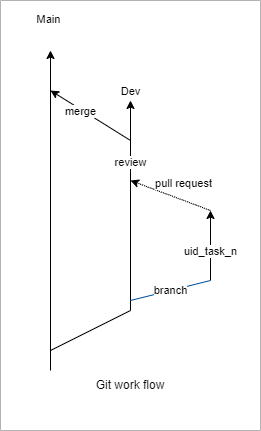

The diagram above was exported from draw.io. Its source (the exported page's mxGraphModel, read from the mxfile embedded in the PNG):
<mxGraphModel dx="850" dy="557" grid="1" gridSize="10" guides="1" tooltips="1" connect="1" arrows="1" fold="1" page="1" pageScale="1" pageWidth="850" pageHeight="1100" math="0" shadow="0">
  <root>
    <mxCell id="0" />
    <mxCell id="1" parent="0" />
    <mxCell id="2" value="" style="endArrow=classic;html=1;" edge="1" parent="1">
      <mxGeometry width="50" height="50" relative="1" as="geometry">
        <mxPoint x="110" y="490" as="sourcePoint" />
        <mxPoint x="110" y="170" as="targetPoint" />
      </mxGeometry>
    </mxCell>
    <mxCell id="3" value="Main" style="edgeLabel;html=1;align=center;verticalAlign=middle;resizable=0;points=[];" vertex="1" connectable="0" parent="2">
      <mxGeometry x="0.601" y="3" relative="1" as="geometry">
        <mxPoint y="-96" as="offset" />
      </mxGeometry>
    </mxCell>
    <mxCell id="4" value="" style="endArrow=classic;html=1;" edge="1" parent="1">
      <mxGeometry width="50" height="50" relative="1" as="geometry">
        <mxPoint x="190" y="430" as="sourcePoint" />
        <mxPoint x="190" y="220" as="targetPoint" />
      </mxGeometry>
    </mxCell>
    <mxCell id="5" value="Dev" style="edgeLabel;html=1;align=center;verticalAlign=middle;resizable=0;points=[];" vertex="1" connectable="0" parent="4">
      <mxGeometry x="0.5911" y="1" relative="1" as="geometry">
        <mxPoint y="-53" as="offset" />
      </mxGeometry>
    </mxCell>
    <mxCell id="6" value="" style="endArrow=none;html=1;" edge="1" parent="1">
      <mxGeometry width="50" height="50" relative="1" as="geometry">
        <mxPoint x="110" y="470" as="sourcePoint" />
        <mxPoint x="190" y="430" as="targetPoint" />
      </mxGeometry>
    </mxCell>
    <mxCell id="7" value="" style="endArrow=classic;html=1;" edge="1" parent="1">
      <mxGeometry width="50" height="50" relative="1" as="geometry">
        <mxPoint x="190" y="260" as="sourcePoint" />
        <mxPoint x="110" y="210" as="targetPoint" />
      </mxGeometry>
    </mxCell>
    <mxCell id="8" value="merge" style="edgeLabel;html=1;align=center;verticalAlign=middle;resizable=0;points=[];" vertex="1" connectable="0" parent="7">
      <mxGeometry x="0.2248" y="2" relative="1" as="geometry">
        <mxPoint as="offset" />
      </mxGeometry>
    </mxCell>
    <mxCell id="14" value="review" style="edgeLabel;html=1;align=center;verticalAlign=middle;resizable=0;points=[];" vertex="1" connectable="0" parent="7">
      <mxGeometry x="0.2248" y="2" relative="1" as="geometry">
        <mxPoint x="50" y="51" as="offset" />
      </mxGeometry>
    </mxCell>
    <mxCell id="9" value="" style="endArrow=classic;html=1;" edge="1" parent="1">
      <mxGeometry width="50" height="50" relative="1" as="geometry">
        <mxPoint x="270" y="400" as="sourcePoint" />
        <mxPoint x="270" y="330" as="targetPoint" />
      </mxGeometry>
    </mxCell>
    <mxCell id="11" value="uid_task_n" style="edgeLabel;html=1;align=center;verticalAlign=middle;resizable=0;points=[];" vertex="1" connectable="0" parent="9">
      <mxGeometry x="0.6048" relative="1" as="geometry">
        <mxPoint x="-1" y="26" as="offset" />
      </mxGeometry>
    </mxCell>
    <mxCell id="10" value="branch" style="endArrow=none;html=1;strokeColor=#004C99;" edge="1" parent="1">
      <mxGeometry width="50" height="50" relative="1" as="geometry">
        <mxPoint x="190" y="420" as="sourcePoint" />
        <mxPoint x="270" y="400" as="targetPoint" />
      </mxGeometry>
    </mxCell>
    <mxCell id="12" value="" style="endArrow=classic;html=1;dashed=1;dashPattern=1 1;" edge="1" parent="1">
      <mxGeometry width="50" height="50" relative="1" as="geometry">
        <mxPoint x="270" y="330" as="sourcePoint" />
        <mxPoint x="190" y="300" as="targetPoint" />
      </mxGeometry>
    </mxCell>
    <mxCell id="13" value="pull request" style="edgeLabel;html=1;align=center;verticalAlign=middle;resizable=0;points=[];" vertex="1" connectable="0" parent="12">
      <mxGeometry x="0.3515" relative="1" as="geometry">
        <mxPoint x="27" y="-7" as="offset" />
      </mxGeometry>
    </mxCell>
    <mxCell id="15" value="" style="swimlane;startSize=0;strokeColor=#B3B3B3;" vertex="1" parent="1">
      <mxGeometry x="60" y="120" width="260" height="430" as="geometry" />
    </mxCell>
    <mxCell id="16" value="Git work flow" style="text;html=1;strokeColor=none;fillColor=none;align=center;verticalAlign=middle;whiteSpace=wrap;rounded=0;" vertex="1" parent="15">
      <mxGeometry x="90" y="370" width="80" height="30" as="geometry" />
    </mxCell>
  </root>
</mxGraphModel>